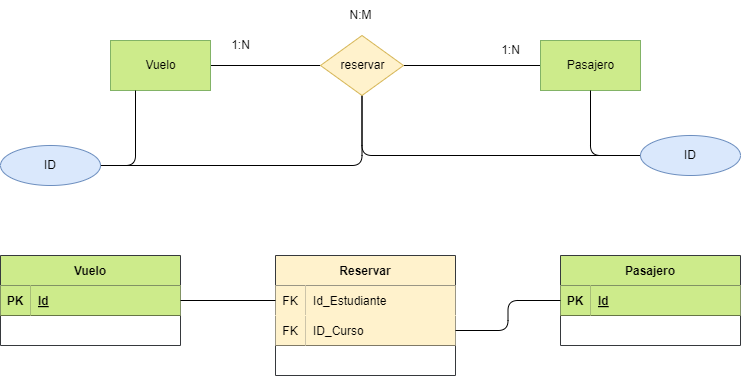

The diagram above was exported from draw.io. Its source (the exported page's mxGraphModel, read from the mxfile embedded in the PNG):
<mxGraphModel dx="1216" dy="779" grid="1" gridSize="10" guides="1" tooltips="1" connect="1" arrows="1" fold="1" page="1" pageScale="1" pageWidth="850" pageHeight="1100" math="0" shadow="0">
  <root>
    <mxCell id="0" />
    <mxCell id="1" parent="0" />
    <mxCell id="2" style="edgeStyle=none;html=1;exitX=1;exitY=0.5;exitDx=0;exitDy=0;entryX=0;entryY=0.5;entryDx=0;entryDy=0;endArrow=none;endFill=0;" edge="1" parent="1" source="3" target="15">
      <mxGeometry relative="1" as="geometry">
        <mxPoint x="375" y="145" as="targetPoint" />
      </mxGeometry>
    </mxCell>
    <mxCell id="3" value="Vuelo" style="html=1;dashed=0;whitespace=wrap;fillColor=#cdeb8b;strokeColor=#82B366;gradientColor=none;fontColor=#000000;" vertex="1" parent="1">
      <mxGeometry x="170" y="125" width="100" height="50" as="geometry" />
    </mxCell>
    <mxCell id="4" value="" style="edgeStyle=none;html=1;endArrow=none;endFill=0;entryX=1;entryY=0.5;entryDx=0;entryDy=0;" edge="1" parent="1" source="5" target="15">
      <mxGeometry relative="1" as="geometry">
        <mxPoint x="475" y="145" as="targetPoint" />
      </mxGeometry>
    </mxCell>
    <mxCell id="5" value="Pasajero" style="html=1;dashed=0;whitespace=wrap;fillColor=#cdeb8b;strokeColor=#82b366;gradientColor=none;fontColor=#000000;" vertex="1" parent="1">
      <mxGeometry x="600" y="125" width="100" height="50" as="geometry" />
    </mxCell>
    <mxCell id="6" style="edgeStyle=orthogonalEdgeStyle;html=1;entryX=0.25;entryY=1;entryDx=0;entryDy=0;fontColor=#000000;endArrow=none;endFill=0;" edge="1" parent="1" source="8" target="3">
      <mxGeometry relative="1" as="geometry" />
    </mxCell>
    <mxCell id="7" style="edgeStyle=orthogonalEdgeStyle;html=1;entryX=0.5;entryY=1;entryDx=0;entryDy=0;fontColor=#000000;endArrow=none;endFill=0;" edge="1" parent="1" source="8" target="15">
      <mxGeometry relative="1" as="geometry">
        <mxPoint x="400" y="170" as="targetPoint" />
      </mxGeometry>
    </mxCell>
    <mxCell id="8" value="ID" style="ellipse;whiteSpace=wrap;html=1;align=center;gradientColor=none;fillColor=#dae8fc;strokeColor=#6c8ebf;fontColor=#000000;" vertex="1" parent="1">
      <mxGeometry x="60" y="230" width="100" height="40" as="geometry" />
    </mxCell>
    <mxCell id="9" style="edgeStyle=orthogonalEdgeStyle;html=1;entryX=0.5;entryY=1;entryDx=0;entryDy=0;fontColor=#000000;endArrow=none;endFill=0;" edge="1" parent="1" source="11" target="5">
      <mxGeometry relative="1" as="geometry">
        <Array as="points">
          <mxPoint x="650" y="240" />
        </Array>
      </mxGeometry>
    </mxCell>
    <mxCell id="10" style="edgeStyle=orthogonalEdgeStyle;html=1;entryX=0.5;entryY=1;entryDx=0;entryDy=0;fontColor=#000000;endArrow=none;endFill=0;" edge="1" parent="1" source="11" target="15">
      <mxGeometry relative="1" as="geometry">
        <mxPoint x="450" y="170" as="targetPoint" />
      </mxGeometry>
    </mxCell>
    <mxCell id="11" value="ID" style="ellipse;whiteSpace=wrap;html=1;align=center;gradientColor=none;fillColor=#dae8fc;strokeColor=#6c8ebf;fontColor=#000000;" vertex="1" parent="1">
      <mxGeometry x="700" y="220" width="100" height="40" as="geometry" />
    </mxCell>
    <mxCell id="12" value="1:N" style="text;html=1;align=center;verticalAlign=middle;resizable=0;points=[];autosize=1;strokeColor=none;fillColor=none;fontColor=#000000;" vertex="1" parent="1">
      <mxGeometry x="280" y="115" width="40" height="30" as="geometry" />
    </mxCell>
    <mxCell id="13" value="1:N" style="text;html=1;align=center;verticalAlign=middle;resizable=0;points=[];autosize=1;strokeColor=none;fillColor=none;fontColor=#000000;" vertex="1" parent="1">
      <mxGeometry x="550" y="120" width="40" height="30" as="geometry" />
    </mxCell>
    <mxCell id="14" value="N:M" style="text;html=1;align=center;verticalAlign=middle;resizable=0;points=[];autosize=1;strokeColor=none;fillColor=none;fontColor=#000000;" vertex="1" parent="1">
      <mxGeometry x="395" y="85" width="50" height="30" as="geometry" />
    </mxCell>
    <mxCell id="15" value="reservar" style="shape=rhombus;html=1;dashed=0;whitespace=wrap;perimeter=rhombusPerimeter;gradientColor=none;fillColor=#fff2cc;strokeColor=#d6b656;fontColor=#000000;" vertex="1" parent="1">
      <mxGeometry x="380" y="120" width="83" height="60" as="geometry" />
    </mxCell>
    <mxCell id="16" value="Vuelo" style="shape=table;startSize=30;container=1;collapsible=1;childLayout=tableLayout;fixedRows=1;rowLines=0;fontStyle=1;align=center;resizeLast=1;fillColor=#cdeb8b;strokeColor=#36393d;fontColor=#000000;" vertex="1" parent="1">
      <mxGeometry x="60" y="340" width="180" height="90" as="geometry" />
    </mxCell>
    <mxCell id="17" value="" style="shape=tableRow;horizontal=0;startSize=0;swimlaneHead=0;swimlaneBody=0;fillColor=none;collapsible=0;dropTarget=0;points=[[0,0.5],[1,0.5]];portConstraint=eastwest;top=0;left=0;right=0;bottom=1;fontColor=#000000;" vertex="1" parent="16">
      <mxGeometry y="30" width="180" height="30" as="geometry" />
    </mxCell>
    <mxCell id="18" value="PK" style="shape=partialRectangle;connectable=0;fillColor=#cdeb8b;top=0;left=0;bottom=0;right=0;fontStyle=1;overflow=hidden;strokeColor=#36393d;fontColor=#000000;" vertex="1" parent="17">
      <mxGeometry width="30" height="30" as="geometry">
        <mxRectangle width="30" height="30" as="alternateBounds" />
      </mxGeometry>
    </mxCell>
    <mxCell id="19" value="Id" style="shape=partialRectangle;connectable=0;fillColor=#cdeb8b;top=0;left=0;bottom=0;right=0;align=left;spacingLeft=6;fontStyle=5;overflow=hidden;strokeColor=#36393d;fontColor=#000000;" vertex="1" parent="17">
      <mxGeometry x="30" width="150" height="30" as="geometry">
        <mxRectangle width="150" height="30" as="alternateBounds" />
      </mxGeometry>
    </mxCell>
    <mxCell id="20" value="Reservar" style="shape=table;startSize=30;container=1;collapsible=1;childLayout=tableLayout;fixedRows=1;rowLines=0;fontStyle=1;align=center;resizeLast=1;fillColor=#fff2cc;strokeColor=#36393d;fontColor=#000000;" vertex="1" parent="1">
      <mxGeometry x="335" y="340" width="180" height="120" as="geometry" />
    </mxCell>
    <mxCell id="21" value="" style="shape=tableRow;horizontal=0;startSize=0;swimlaneHead=0;swimlaneBody=0;fillColor=none;collapsible=0;dropTarget=0;points=[[0,0.5],[1,0.5]];portConstraint=eastwest;top=0;left=0;right=0;bottom=1;fontColor=#000000;strokeColor=#fff2cc;" vertex="1" parent="20">
      <mxGeometry y="30" width="180" height="30" as="geometry" />
    </mxCell>
    <mxCell id="22" value="FK" style="shape=partialRectangle;connectable=0;fillColor=#fff2cc;top=0;left=0;bottom=0;right=0;fontStyle=0;overflow=hidden;strokeColor=#36393d;fontColor=#000000;" vertex="1" parent="21">
      <mxGeometry width="30" height="30" as="geometry">
        <mxRectangle width="30" height="30" as="alternateBounds" />
      </mxGeometry>
    </mxCell>
    <mxCell id="23" value="Id_Estudiante" style="shape=partialRectangle;connectable=0;fillColor=#fff2cc;top=0;left=0;bottom=0;right=0;align=left;spacingLeft=6;fontStyle=0;overflow=hidden;strokeColor=#36393d;fontColor=#000000;" vertex="1" parent="21">
      <mxGeometry x="30" width="150" height="30" as="geometry">
        <mxRectangle width="150" height="30" as="alternateBounds" />
      </mxGeometry>
    </mxCell>
    <mxCell id="24" value="" style="shape=tableRow;horizontal=0;startSize=0;swimlaneHead=0;swimlaneBody=0;fillColor=none;collapsible=0;dropTarget=0;points=[[0,0.5],[1,0.5]];portConstraint=eastwest;top=0;left=0;right=0;bottom=1;fontColor=#000000;" vertex="1" parent="20">
      <mxGeometry y="60" width="180" height="30" as="geometry" />
    </mxCell>
    <mxCell id="25" value="FK" style="shape=partialRectangle;connectable=0;fillColor=#fff2cc;top=0;left=0;bottom=0;right=0;fontStyle=0;overflow=hidden;strokeColor=#fff2cc;fontColor=#000000;" vertex="1" parent="24">
      <mxGeometry width="30" height="30" as="geometry">
        <mxRectangle width="30" height="30" as="alternateBounds" />
      </mxGeometry>
    </mxCell>
    <mxCell id="26" value="ID_Curso" style="shape=partialRectangle;connectable=0;fillColor=#fff2cc;top=0;left=0;bottom=0;right=0;align=left;spacingLeft=6;fontStyle=0;overflow=hidden;strokeColor=#fff2cc;fontColor=#000000;" vertex="1" parent="24">
      <mxGeometry x="30" width="150" height="30" as="geometry">
        <mxRectangle width="150" height="30" as="alternateBounds" />
      </mxGeometry>
    </mxCell>
    <mxCell id="27" value="Pasajero" style="shape=table;startSize=30;container=1;collapsible=1;childLayout=tableLayout;fixedRows=1;rowLines=0;fontStyle=1;align=center;resizeLast=1;fillColor=#cdeb8b;strokeColor=#36393d;fontColor=#000000;" vertex="1" parent="1">
      <mxGeometry x="620" y="340" width="180" height="90" as="geometry" />
    </mxCell>
    <mxCell id="28" value="" style="shape=tableRow;horizontal=0;startSize=0;swimlaneHead=0;swimlaneBody=0;fillColor=none;collapsible=0;dropTarget=0;points=[[0,0.5],[1,0.5]];portConstraint=eastwest;top=0;left=0;right=0;bottom=1;fontColor=#000000;" vertex="1" parent="27">
      <mxGeometry y="30" width="180" height="30" as="geometry" />
    </mxCell>
    <mxCell id="29" value="PK" style="shape=partialRectangle;connectable=0;fillColor=#cdeb8b;top=0;left=0;bottom=0;right=0;fontStyle=1;overflow=hidden;strokeColor=#36393d;fontColor=#000000;" vertex="1" parent="28">
      <mxGeometry width="30" height="30" as="geometry">
        <mxRectangle width="30" height="30" as="alternateBounds" />
      </mxGeometry>
    </mxCell>
    <mxCell id="30" value="Id" style="shape=partialRectangle;connectable=0;fillColor=#cdeb8b;top=0;left=0;bottom=0;right=0;align=left;spacingLeft=6;fontStyle=5;overflow=hidden;strokeColor=#36393d;fontColor=#000000;" vertex="1" parent="28">
      <mxGeometry x="30" width="150" height="30" as="geometry">
        <mxRectangle width="150" height="30" as="alternateBounds" />
      </mxGeometry>
    </mxCell>
    <mxCell id="32" style="edgeStyle=none;html=1;entryX=0;entryY=0.5;entryDx=0;entryDy=0;endArrow=none;endFill=0;" edge="1" parent="1" source="17" target="21">
      <mxGeometry relative="1" as="geometry" />
    </mxCell>
    <mxCell id="33" style="edgeStyle=orthogonalEdgeStyle;html=1;entryX=0;entryY=0.5;entryDx=0;entryDy=0;endArrow=none;endFill=0;" edge="1" parent="1" source="24" target="28">
      <mxGeometry relative="1" as="geometry" />
    </mxCell>
  </root>
</mxGraphModel>